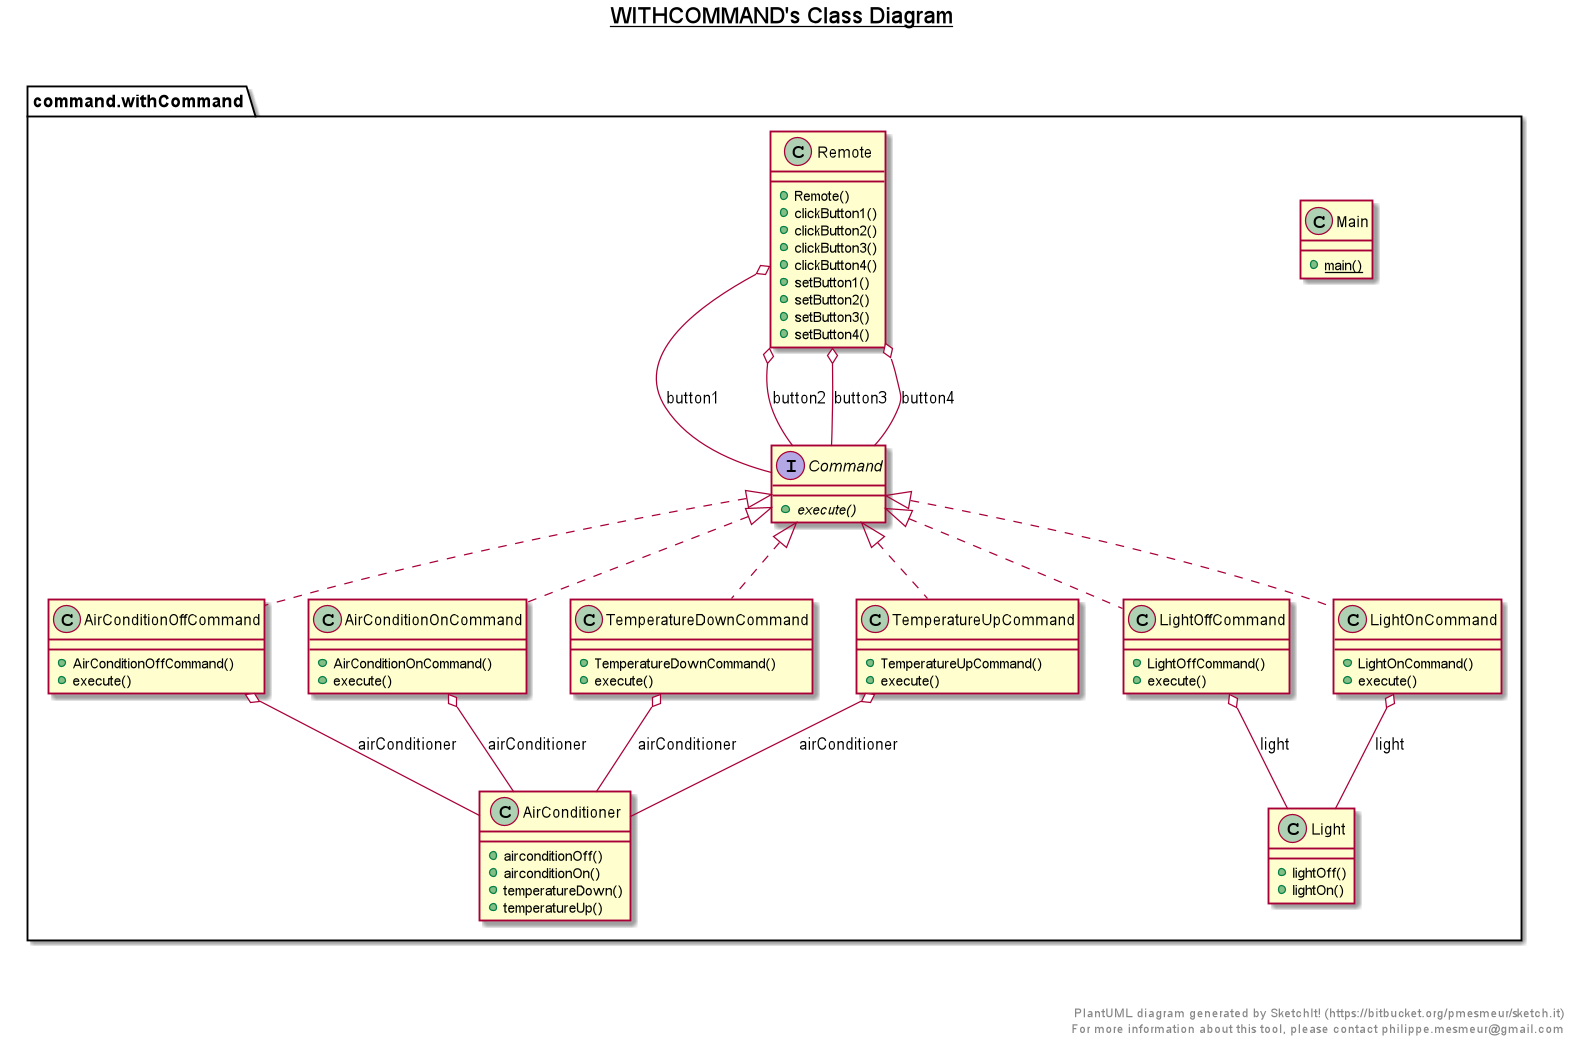

The diagram above was rendered by PlantUML. Its source (embedded in the PNG):
@startuml

title __WITHCOMMAND's Class Diagram__\n

  namespace command.withCommand {
    class command.withCommand.AirConditionOffCommand {
        + AirConditionOffCommand()
        + execute()
    }
  }
  

  namespace command.withCommand {
    class command.withCommand.AirConditionOnCommand {
        + AirConditionOnCommand()
        + execute()
    }
  }
  

  namespace command.withCommand {
    class command.withCommand.AirConditioner {
        + airconditionOff()
        + airconditionOn()
        + temperatureDown()
        + temperatureUp()
    }
  }
  

  namespace command.withCommand {
    interface command.withCommand.Command {
        {abstract} + execute()
    }
  }
  

  namespace command.withCommand {
    class command.withCommand.Light {
        + lightOff()
        + lightOn()
    }
  }
  

  namespace command.withCommand {
    class command.withCommand.LightOffCommand {
        + LightOffCommand()
        + execute()
    }
  }
  

  namespace command.withCommand {
    class command.withCommand.LightOnCommand {
        + LightOnCommand()
        + execute()
    }
  }
  

  namespace command.withCommand {
    class command.withCommand.Main {
        {static} + main()
    }
  }
  

  namespace command.withCommand {
    class command.withCommand.Remote {
        + Remote()
        + clickButton1()
        + clickButton2()
        + clickButton3()
        + clickButton4()
        + setButton1()
        + setButton2()
        + setButton3()
        + setButton4()
    }
  }
  

  namespace command.withCommand {
    class command.withCommand.TemperatureDownCommand {
        + TemperatureDownCommand()
        + execute()
    }
  }
  

  namespace command.withCommand {
    class command.withCommand.TemperatureUpCommand {
        + TemperatureUpCommand()
        + execute()
    }
  }
  

  command.withCommand.AirConditionOffCommand .up.|> command.withCommand.Command
  command.withCommand.AirConditionOffCommand o-- command.withCommand.AirConditioner : airConditioner
  command.withCommand.AirConditionOnCommand .up.|> command.withCommand.Command
  command.withCommand.AirConditionOnCommand o-- command.withCommand.AirConditioner : airConditioner
  command.withCommand.LightOffCommand .up.|> command.withCommand.Command
  command.withCommand.LightOffCommand o-- command.withCommand.Light : light
  command.withCommand.LightOnCommand .up.|> command.withCommand.Command
  command.withCommand.LightOnCommand o-- command.withCommand.Light : light
  command.withCommand.Remote o-- command.withCommand.Command : button1
  command.withCommand.Remote o-- command.withCommand.Command : button2
  command.withCommand.Remote o-- command.withCommand.Command : button3
  command.withCommand.Remote o-- command.withCommand.Command : button4
  command.withCommand.TemperatureDownCommand .up.|> command.withCommand.Command
  command.withCommand.TemperatureDownCommand o-- command.withCommand.AirConditioner : airConditioner
  command.withCommand.TemperatureUpCommand .up.|> command.withCommand.Command
  command.withCommand.TemperatureUpCommand o-- command.withCommand.AirConditioner : airConditioner


right footer


PlantUML diagram generated by SketchIt! (https://bitbucket.org/pmesmeur/sketch.it)
For more information about this tool, please contact philippe.mesmeur@gmail.com
endfooter

@enduml